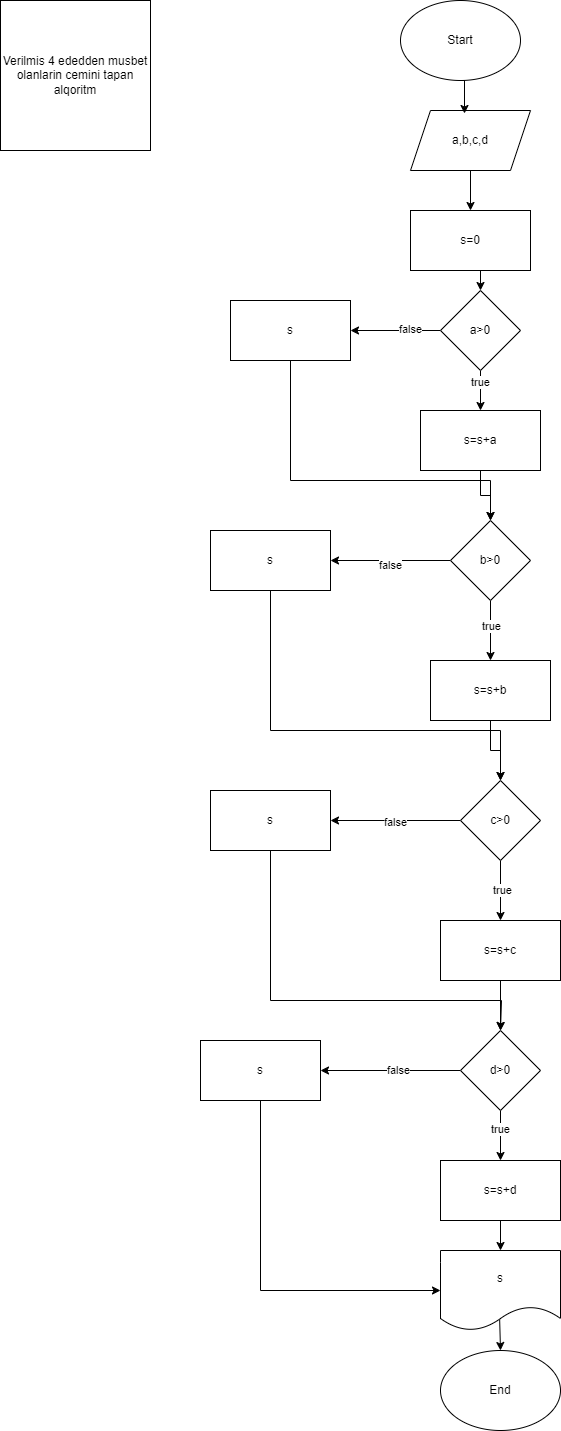

The diagram above was exported from draw.io. Its source (the exported page's mxGraphModel, read from the mxfile embedded in the PNG):
<mxGraphModel dx="1050" dy="557" grid="1" gridSize="10" guides="1" tooltips="1" connect="1" arrows="1" fold="1" page="1" pageScale="1" pageWidth="850" pageHeight="1100" math="0" shadow="0">
  <root>
    <mxCell id="0" />
    <mxCell id="1" parent="0" />
    <mxCell id="sNwr08GKO5bvfV0d7jcO-1" value="Verilmis 4 ededden musbet olanlarin cemini tapan alqoritm" style="whiteSpace=wrap;html=1;aspect=fixed;" vertex="1" parent="1">
      <mxGeometry x="50" y="20" width="150" height="150" as="geometry" />
    </mxCell>
    <mxCell id="RQm9J5zR3V_eDeRNnQOG-1" value="Start" style="ellipse;whiteSpace=wrap;html=1;" vertex="1" parent="1">
      <mxGeometry x="450" y="20" width="120" height="80" as="geometry" />
    </mxCell>
    <mxCell id="RQm9J5zR3V_eDeRNnQOG-18" style="edgeStyle=orthogonalEdgeStyle;rounded=0;orthogonalLoop=1;jettySize=auto;html=1;exitX=0.5;exitY=1;exitDx=0;exitDy=0;entryX=0.5;entryY=0;entryDx=0;entryDy=0;" edge="1" parent="1" source="RQm9J5zR3V_eDeRNnQOG-2" target="RQm9J5zR3V_eDeRNnQOG-4">
      <mxGeometry relative="1" as="geometry" />
    </mxCell>
    <mxCell id="RQm9J5zR3V_eDeRNnQOG-2" value="a,b,c,d" style="shape=parallelogram;perimeter=parallelogramPerimeter;whiteSpace=wrap;html=1;fixedSize=1;" vertex="1" parent="1">
      <mxGeometry x="460" y="130" width="120" height="60" as="geometry" />
    </mxCell>
    <mxCell id="RQm9J5zR3V_eDeRNnQOG-19" style="edgeStyle=orthogonalEdgeStyle;rounded=0;orthogonalLoop=1;jettySize=auto;html=1;exitX=0.5;exitY=1;exitDx=0;exitDy=0;entryX=0.5;entryY=0;entryDx=0;entryDy=0;" edge="1" parent="1" source="RQm9J5zR3V_eDeRNnQOG-3" target="RQm9J5zR3V_eDeRNnQOG-5">
      <mxGeometry relative="1" as="geometry" />
    </mxCell>
    <mxCell id="RQm9J5zR3V_eDeRNnQOG-35" value="true" style="edgeLabel;html=1;align=center;verticalAlign=middle;resizable=0;points=[];" vertex="1" connectable="0" parent="RQm9J5zR3V_eDeRNnQOG-19">
      <mxGeometry x="-0.44" y="-1" relative="1" as="geometry">
        <mxPoint as="offset" />
      </mxGeometry>
    </mxCell>
    <mxCell id="RQm9J5zR3V_eDeRNnQOG-34" style="edgeStyle=orthogonalEdgeStyle;rounded=0;orthogonalLoop=1;jettySize=auto;html=1;exitX=0;exitY=0.5;exitDx=0;exitDy=0;entryX=1;entryY=0.5;entryDx=0;entryDy=0;" edge="1" parent="1" source="RQm9J5zR3V_eDeRNnQOG-3" target="RQm9J5zR3V_eDeRNnQOG-6">
      <mxGeometry relative="1" as="geometry" />
    </mxCell>
    <mxCell id="RQm9J5zR3V_eDeRNnQOG-36" value="false" style="edgeLabel;html=1;align=center;verticalAlign=middle;resizable=0;points=[];" vertex="1" connectable="0" parent="RQm9J5zR3V_eDeRNnQOG-34">
      <mxGeometry x="-0.3067" y="-2" relative="1" as="geometry">
        <mxPoint as="offset" />
      </mxGeometry>
    </mxCell>
    <mxCell id="RQm9J5zR3V_eDeRNnQOG-3" value="a&amp;gt;0" style="rhombus;whiteSpace=wrap;html=1;" vertex="1" parent="1">
      <mxGeometry x="490" y="310" width="80" height="80" as="geometry" />
    </mxCell>
    <mxCell id="RQm9J5zR3V_eDeRNnQOG-20" style="edgeStyle=orthogonalEdgeStyle;rounded=0;orthogonalLoop=1;jettySize=auto;html=1;exitX=0.5;exitY=1;exitDx=0;exitDy=0;entryX=0.5;entryY=0;entryDx=0;entryDy=0;" edge="1" parent="1" source="RQm9J5zR3V_eDeRNnQOG-4" target="RQm9J5zR3V_eDeRNnQOG-3">
      <mxGeometry relative="1" as="geometry" />
    </mxCell>
    <mxCell id="RQm9J5zR3V_eDeRNnQOG-4" value="s=0" style="rounded=0;whiteSpace=wrap;html=1;" vertex="1" parent="1">
      <mxGeometry x="460" y="230" width="120" height="60" as="geometry" />
    </mxCell>
    <mxCell id="RQm9J5zR3V_eDeRNnQOG-21" style="edgeStyle=orthogonalEdgeStyle;rounded=0;orthogonalLoop=1;jettySize=auto;html=1;exitX=0.5;exitY=1;exitDx=0;exitDy=0;entryX=0.5;entryY=0;entryDx=0;entryDy=0;" edge="1" parent="1" source="RQm9J5zR3V_eDeRNnQOG-5" target="RQm9J5zR3V_eDeRNnQOG-7">
      <mxGeometry relative="1" as="geometry" />
    </mxCell>
    <mxCell id="RQm9J5zR3V_eDeRNnQOG-5" value="s=s+a" style="rounded=0;whiteSpace=wrap;html=1;" vertex="1" parent="1">
      <mxGeometry x="470" y="430" width="120" height="60" as="geometry" />
    </mxCell>
    <mxCell id="RQm9J5zR3V_eDeRNnQOG-45" style="edgeStyle=orthogonalEdgeStyle;rounded=0;orthogonalLoop=1;jettySize=auto;html=1;exitX=0.5;exitY=1;exitDx=0;exitDy=0;entryX=0.5;entryY=0;entryDx=0;entryDy=0;" edge="1" parent="1" source="RQm9J5zR3V_eDeRNnQOG-6" target="RQm9J5zR3V_eDeRNnQOG-7">
      <mxGeometry relative="1" as="geometry">
        <Array as="points">
          <mxPoint x="340" y="500" />
          <mxPoint x="540" y="500" />
        </Array>
      </mxGeometry>
    </mxCell>
    <mxCell id="RQm9J5zR3V_eDeRNnQOG-6" value="s" style="rounded=0;whiteSpace=wrap;html=1;" vertex="1" parent="1">
      <mxGeometry x="280" y="320" width="120" height="60" as="geometry" />
    </mxCell>
    <mxCell id="RQm9J5zR3V_eDeRNnQOG-22" style="edgeStyle=orthogonalEdgeStyle;rounded=0;orthogonalLoop=1;jettySize=auto;html=1;exitX=0.5;exitY=1;exitDx=0;exitDy=0;entryX=0.5;entryY=0;entryDx=0;entryDy=0;" edge="1" parent="1" source="RQm9J5zR3V_eDeRNnQOG-7" target="RQm9J5zR3V_eDeRNnQOG-9">
      <mxGeometry relative="1" as="geometry" />
    </mxCell>
    <mxCell id="RQm9J5zR3V_eDeRNnQOG-38" value="true" style="edgeLabel;html=1;align=center;verticalAlign=middle;resizable=0;points=[];" vertex="1" connectable="0" parent="RQm9J5zR3V_eDeRNnQOG-22">
      <mxGeometry x="-0.16" relative="1" as="geometry">
        <mxPoint as="offset" />
      </mxGeometry>
    </mxCell>
    <mxCell id="RQm9J5zR3V_eDeRNnQOG-33" style="edgeStyle=orthogonalEdgeStyle;rounded=0;orthogonalLoop=1;jettySize=auto;html=1;exitX=0;exitY=0.5;exitDx=0;exitDy=0;entryX=1;entryY=0.5;entryDx=0;entryDy=0;" edge="1" parent="1" source="RQm9J5zR3V_eDeRNnQOG-7" target="RQm9J5zR3V_eDeRNnQOG-8">
      <mxGeometry relative="1" as="geometry" />
    </mxCell>
    <mxCell id="RQm9J5zR3V_eDeRNnQOG-39" value="false" style="edgeLabel;html=1;align=center;verticalAlign=middle;resizable=0;points=[];" vertex="1" connectable="0" parent="RQm9J5zR3V_eDeRNnQOG-33">
      <mxGeometry x="0.02" y="4" relative="1" as="geometry">
        <mxPoint as="offset" />
      </mxGeometry>
    </mxCell>
    <mxCell id="RQm9J5zR3V_eDeRNnQOG-7" value="b&amp;gt;0" style="rhombus;whiteSpace=wrap;html=1;" vertex="1" parent="1">
      <mxGeometry x="500" y="540" width="80" height="80" as="geometry" />
    </mxCell>
    <mxCell id="RQm9J5zR3V_eDeRNnQOG-46" style="edgeStyle=orthogonalEdgeStyle;rounded=0;orthogonalLoop=1;jettySize=auto;html=1;exitX=0.5;exitY=1;exitDx=0;exitDy=0;" edge="1" parent="1" source="RQm9J5zR3V_eDeRNnQOG-8" target="RQm9J5zR3V_eDeRNnQOG-10">
      <mxGeometry relative="1" as="geometry">
        <Array as="points">
          <mxPoint x="320" y="750" />
          <mxPoint x="550" y="750" />
        </Array>
      </mxGeometry>
    </mxCell>
    <mxCell id="RQm9J5zR3V_eDeRNnQOG-8" value="s" style="rounded=0;whiteSpace=wrap;html=1;" vertex="1" parent="1">
      <mxGeometry x="260" y="550" width="120" height="60" as="geometry" />
    </mxCell>
    <mxCell id="RQm9J5zR3V_eDeRNnQOG-23" style="edgeStyle=orthogonalEdgeStyle;rounded=0;orthogonalLoop=1;jettySize=auto;html=1;exitX=0.5;exitY=1;exitDx=0;exitDy=0;entryX=0.5;entryY=0;entryDx=0;entryDy=0;" edge="1" parent="1" source="RQm9J5zR3V_eDeRNnQOG-9" target="RQm9J5zR3V_eDeRNnQOG-10">
      <mxGeometry relative="1" as="geometry" />
    </mxCell>
    <mxCell id="RQm9J5zR3V_eDeRNnQOG-9" value="s=s+b" style="rounded=0;whiteSpace=wrap;html=1;" vertex="1" parent="1">
      <mxGeometry x="480" y="680" width="120" height="60" as="geometry" />
    </mxCell>
    <mxCell id="RQm9J5zR3V_eDeRNnQOG-24" style="edgeStyle=orthogonalEdgeStyle;rounded=0;orthogonalLoop=1;jettySize=auto;html=1;exitX=0.5;exitY=1;exitDx=0;exitDy=0;entryX=0.5;entryY=0;entryDx=0;entryDy=0;" edge="1" parent="1" source="RQm9J5zR3V_eDeRNnQOG-10" target="RQm9J5zR3V_eDeRNnQOG-12">
      <mxGeometry relative="1" as="geometry" />
    </mxCell>
    <mxCell id="RQm9J5zR3V_eDeRNnQOG-40" value="true" style="edgeLabel;html=1;align=center;verticalAlign=middle;resizable=0;points=[];" vertex="1" connectable="0" parent="RQm9J5zR3V_eDeRNnQOG-24">
      <mxGeometry x="-0.02" y="1" relative="1" as="geometry">
        <mxPoint as="offset" />
      </mxGeometry>
    </mxCell>
    <mxCell id="RQm9J5zR3V_eDeRNnQOG-32" style="edgeStyle=orthogonalEdgeStyle;rounded=0;orthogonalLoop=1;jettySize=auto;html=1;exitX=0;exitY=0.5;exitDx=0;exitDy=0;entryX=1;entryY=0.5;entryDx=0;entryDy=0;" edge="1" parent="1" source="RQm9J5zR3V_eDeRNnQOG-10" target="RQm9J5zR3V_eDeRNnQOG-11">
      <mxGeometry relative="1" as="geometry" />
    </mxCell>
    <mxCell id="RQm9J5zR3V_eDeRNnQOG-41" value="false" style="edgeLabel;html=1;align=center;verticalAlign=middle;resizable=0;points=[];" vertex="1" connectable="0" parent="RQm9J5zR3V_eDeRNnQOG-32">
      <mxGeometry x="0.0185" y="1" relative="1" as="geometry">
        <mxPoint as="offset" />
      </mxGeometry>
    </mxCell>
    <mxCell id="RQm9J5zR3V_eDeRNnQOG-10" value="c&amp;gt;0" style="rhombus;whiteSpace=wrap;html=1;" vertex="1" parent="1">
      <mxGeometry x="510" y="800" width="80" height="80" as="geometry" />
    </mxCell>
    <mxCell id="RQm9J5zR3V_eDeRNnQOG-49" style="edgeStyle=orthogonalEdgeStyle;rounded=0;orthogonalLoop=1;jettySize=auto;html=1;exitX=0.5;exitY=1;exitDx=0;exitDy=0;" edge="1" parent="1" source="RQm9J5zR3V_eDeRNnQOG-11">
      <mxGeometry relative="1" as="geometry">
        <mxPoint x="550" y="1050" as="targetPoint" />
        <Array as="points">
          <mxPoint x="320" y="1020" />
          <mxPoint x="551" y="1020" />
        </Array>
      </mxGeometry>
    </mxCell>
    <mxCell id="RQm9J5zR3V_eDeRNnQOG-11" value="s" style="rounded=0;whiteSpace=wrap;html=1;" vertex="1" parent="1">
      <mxGeometry x="260" y="810" width="120" height="60" as="geometry" />
    </mxCell>
    <mxCell id="RQm9J5zR3V_eDeRNnQOG-26" style="edgeStyle=orthogonalEdgeStyle;rounded=0;orthogonalLoop=1;jettySize=auto;html=1;exitX=0.5;exitY=1;exitDx=0;exitDy=0;entryX=0.5;entryY=0;entryDx=0;entryDy=0;" edge="1" parent="1" source="RQm9J5zR3V_eDeRNnQOG-12" target="RQm9J5zR3V_eDeRNnQOG-13">
      <mxGeometry relative="1" as="geometry" />
    </mxCell>
    <mxCell id="RQm9J5zR3V_eDeRNnQOG-12" value="s=s+c" style="rounded=0;whiteSpace=wrap;html=1;" vertex="1" parent="1">
      <mxGeometry x="490" y="940" width="120" height="60" as="geometry" />
    </mxCell>
    <mxCell id="RQm9J5zR3V_eDeRNnQOG-25" style="edgeStyle=orthogonalEdgeStyle;rounded=0;orthogonalLoop=1;jettySize=auto;html=1;exitX=0.5;exitY=1;exitDx=0;exitDy=0;entryX=0.5;entryY=0;entryDx=0;entryDy=0;" edge="1" parent="1" source="RQm9J5zR3V_eDeRNnQOG-13" target="RQm9J5zR3V_eDeRNnQOG-15">
      <mxGeometry relative="1" as="geometry" />
    </mxCell>
    <mxCell id="RQm9J5zR3V_eDeRNnQOG-42" value="true" style="edgeLabel;html=1;align=center;verticalAlign=middle;resizable=0;points=[];" vertex="1" connectable="0" parent="RQm9J5zR3V_eDeRNnQOG-25">
      <mxGeometry x="-0.28" y="-1" relative="1" as="geometry">
        <mxPoint as="offset" />
      </mxGeometry>
    </mxCell>
    <mxCell id="RQm9J5zR3V_eDeRNnQOG-31" style="edgeStyle=orthogonalEdgeStyle;rounded=0;orthogonalLoop=1;jettySize=auto;html=1;exitX=0;exitY=0.5;exitDx=0;exitDy=0;" edge="1" parent="1" source="RQm9J5zR3V_eDeRNnQOG-13" target="RQm9J5zR3V_eDeRNnQOG-14">
      <mxGeometry relative="1" as="geometry" />
    </mxCell>
    <mxCell id="RQm9J5zR3V_eDeRNnQOG-43" value="false" style="edgeLabel;html=1;align=center;verticalAlign=middle;resizable=0;points=[];" vertex="1" connectable="0" parent="RQm9J5zR3V_eDeRNnQOG-31">
      <mxGeometry x="-0.0971" y="-1" relative="1" as="geometry">
        <mxPoint as="offset" />
      </mxGeometry>
    </mxCell>
    <mxCell id="RQm9J5zR3V_eDeRNnQOG-13" value="d&amp;gt;0" style="rhombus;whiteSpace=wrap;html=1;" vertex="1" parent="1">
      <mxGeometry x="510" y="1050" width="80" height="80" as="geometry" />
    </mxCell>
    <mxCell id="RQm9J5zR3V_eDeRNnQOG-48" style="edgeStyle=orthogonalEdgeStyle;rounded=0;orthogonalLoop=1;jettySize=auto;html=1;exitX=0.5;exitY=1;exitDx=0;exitDy=0;entryX=0;entryY=0.5;entryDx=0;entryDy=0;" edge="1" parent="1" source="RQm9J5zR3V_eDeRNnQOG-14" target="RQm9J5zR3V_eDeRNnQOG-27">
      <mxGeometry relative="1" as="geometry" />
    </mxCell>
    <mxCell id="RQm9J5zR3V_eDeRNnQOG-14" value="s" style="rounded=0;whiteSpace=wrap;html=1;" vertex="1" parent="1">
      <mxGeometry x="250" y="1060" width="120" height="60" as="geometry" />
    </mxCell>
    <mxCell id="RQm9J5zR3V_eDeRNnQOG-28" style="edgeStyle=orthogonalEdgeStyle;rounded=0;orthogonalLoop=1;jettySize=auto;html=1;exitX=0.5;exitY=1;exitDx=0;exitDy=0;entryX=0.5;entryY=0;entryDx=0;entryDy=0;" edge="1" parent="1" source="RQm9J5zR3V_eDeRNnQOG-15" target="RQm9J5zR3V_eDeRNnQOG-27">
      <mxGeometry relative="1" as="geometry" />
    </mxCell>
    <mxCell id="RQm9J5zR3V_eDeRNnQOG-15" value="s=s+d" style="rounded=0;whiteSpace=wrap;html=1;" vertex="1" parent="1">
      <mxGeometry x="490" y="1180" width="120" height="60" as="geometry" />
    </mxCell>
    <mxCell id="RQm9J5zR3V_eDeRNnQOG-16" value="End" style="ellipse;whiteSpace=wrap;html=1;" vertex="1" parent="1">
      <mxGeometry x="490" y="1370" width="120" height="80" as="geometry" />
    </mxCell>
    <mxCell id="RQm9J5zR3V_eDeRNnQOG-17" style="edgeStyle=orthogonalEdgeStyle;rounded=0;orthogonalLoop=1;jettySize=auto;html=1;exitX=0.5;exitY=1;exitDx=0;exitDy=0;entryX=0.45;entryY=0.05;entryDx=0;entryDy=0;entryPerimeter=0;" edge="1" parent="1" source="RQm9J5zR3V_eDeRNnQOG-1" target="RQm9J5zR3V_eDeRNnQOG-2">
      <mxGeometry relative="1" as="geometry" />
    </mxCell>
    <mxCell id="RQm9J5zR3V_eDeRNnQOG-30" style="edgeStyle=orthogonalEdgeStyle;rounded=0;orthogonalLoop=1;jettySize=auto;html=1;entryX=0.5;entryY=0;entryDx=0;entryDy=0;exitX=0.493;exitY=0.863;exitDx=0;exitDy=0;exitPerimeter=0;" edge="1" parent="1" source="RQm9J5zR3V_eDeRNnQOG-27" target="RQm9J5zR3V_eDeRNnQOG-16">
      <mxGeometry relative="1" as="geometry" />
    </mxCell>
    <mxCell id="RQm9J5zR3V_eDeRNnQOG-27" value="s" style="shape=document;whiteSpace=wrap;html=1;boundedLbl=1;" vertex="1" parent="1">
      <mxGeometry x="490" y="1270" width="120" height="80" as="geometry" />
    </mxCell>
  </root>
</mxGraphModel>